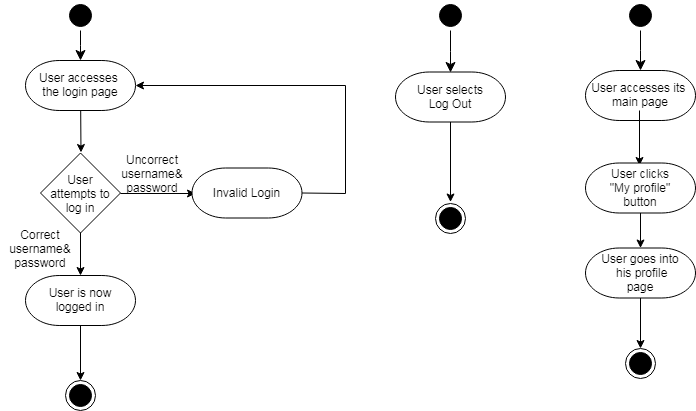

The diagram above was exported from draw.io. Its source (the exported page's mxGraphModel, read from the mxfile embedded in the PNG):
<mxGraphModel dx="840" dy="435" grid="1" gridSize="10" guides="1" tooltips="1" connect="1" arrows="1" fold="1" page="1" pageScale="1" pageWidth="850" pageHeight="1100" math="0" shadow="0">
  <root>
    <mxCell id="0" />
    <mxCell id="1" parent="0" />
    <mxCell id="TT61BXp6-j8nmFScDS_7-1" value="" style="edgeStyle=elbowEdgeStyle;elbow=horizontal;verticalAlign=bottom;endArrow=classic;endSize=8;strokeColor=#000000;endFill=1;rounded=0;exitX=0.5;exitY=1;exitDx=0;exitDy=0;" edge="1" parent="1" source="TT61BXp6-j8nmFScDS_7-10" target="TT61BXp6-j8nmFScDS_7-2">
      <mxGeometry x="220" y="180" as="geometry">
        <mxPoint x="235" y="250" as="targetPoint" />
        <mxPoint x="235" y="210" as="sourcePoint" />
      </mxGeometry>
    </mxCell>
    <mxCell id="TT61BXp6-j8nmFScDS_7-2" value="&#10;User accesses &#10;the login page&#10;" style="shape=mxgraph.flowchart.terminator;strokeWidth=1;" vertex="1" parent="1">
      <mxGeometry x="180" y="250" width="110" height="50" as="geometry" />
    </mxCell>
    <mxCell id="TT61BXp6-j8nmFScDS_7-3" value="" style="endArrow=classic;strokeColor=#000000;endFill=1;rounded=0" edge="1" parent="1" source="TT61BXp6-j8nmFScDS_7-2">
      <mxGeometry relative="1" as="geometry">
        <mxPoint x="235.5" y="342" as="targetPoint" />
      </mxGeometry>
    </mxCell>
    <mxCell id="TT61BXp6-j8nmFScDS_7-4" value="User is now &#10;logged in" style="shape=mxgraph.flowchart.terminator;" vertex="1" parent="1">
      <mxGeometry x="180" y="465" width="110" height="50" as="geometry" />
    </mxCell>
    <mxCell id="TT61BXp6-j8nmFScDS_7-5" value="" style="endArrow=classic;strokeColor=#000000;endFill=1;rounded=0" edge="1" parent="1" target="TT61BXp6-j8nmFScDS_7-4">
      <mxGeometry relative="1" as="geometry">
        <mxPoint x="235" y="410" as="sourcePoint" />
      </mxGeometry>
    </mxCell>
    <mxCell id="TT61BXp6-j8nmFScDS_7-6" value="&lt;span&gt;User attempts&amp;nbsp;to log in&lt;/span&gt;" style="rhombus;whiteSpace=wrap;html=1;" vertex="1" parent="1">
      <mxGeometry x="195" y="342.5" width="80" height="80" as="geometry" />
    </mxCell>
    <mxCell id="TT61BXp6-j8nmFScDS_7-7" value="Uncorrect username&amp;amp; password" style="text;html=1;strokeColor=none;fillColor=none;align=center;verticalAlign=middle;whiteSpace=wrap;rounded=0;" vertex="1" parent="1">
      <mxGeometry x="266.5" y="347.5" width="80" height="30" as="geometry" />
    </mxCell>
    <mxCell id="TT61BXp6-j8nmFScDS_7-8" value="" style="endArrow=classic;strokeColor=#000000;endFill=1;rounded=0;exitX=1;exitY=0.5;exitDx=0;exitDy=0;" edge="1" parent="1" source="TT61BXp6-j8nmFScDS_7-6">
      <mxGeometry relative="1" as="geometry">
        <mxPoint x="245.186567164179" y="310" as="sourcePoint" />
        <mxPoint x="350" y="383" as="targetPoint" />
      </mxGeometry>
    </mxCell>
    <mxCell id="TT61BXp6-j8nmFScDS_7-9" value="Correct username&amp;amp; password" style="text;html=1;strokeColor=none;fillColor=none;align=center;verticalAlign=middle;whiteSpace=wrap;rounded=0;" vertex="1" parent="1">
      <mxGeometry x="155" y="422.5" width="80" height="30" as="geometry" />
    </mxCell>
    <mxCell id="TT61BXp6-j8nmFScDS_7-10" value="" style="ellipse;html=1;shape=startState;fillColor=#000000;strokeColor=#000000;" vertex="1" parent="1">
      <mxGeometry x="220" y="190" width="30" height="30" as="geometry" />
    </mxCell>
    <mxCell id="TT61BXp6-j8nmFScDS_7-11" value="Invalid Login" style="shape=mxgraph.flowchart.terminator;" vertex="1" parent="1">
      <mxGeometry x="346.5" y="357.5" width="110" height="50" as="geometry" />
    </mxCell>
    <mxCell id="TT61BXp6-j8nmFScDS_7-12" value="" style="endArrow=classic;strokeColor=#000000;endFill=1;rounded=0;exitX=1;exitY=0.5;exitDx=0;exitDy=0;" edge="1" parent="1" target="TT61BXp6-j8nmFScDS_7-2">
      <mxGeometry relative="1" as="geometry">
        <mxPoint x="456.5" y="382.4999999999999" as="sourcePoint" />
        <mxPoint x="531.5" y="382.5" as="targetPoint" />
        <Array as="points">
          <mxPoint x="500" y="383" />
          <mxPoint x="500" y="275" />
        </Array>
      </mxGeometry>
    </mxCell>
    <mxCell id="TT61BXp6-j8nmFScDS_7-13" value="" style="ellipse;html=1;shape=endState;fillColor=#000000;strokeColor=#000000;" vertex="1" parent="1">
      <mxGeometry x="220" y="570" width="30" height="30" as="geometry" />
    </mxCell>
    <mxCell id="TT61BXp6-j8nmFScDS_7-14" value="" style="endArrow=classic;strokeColor=#000000;endFill=1;rounded=0" edge="1" parent="1" target="TT61BXp6-j8nmFScDS_7-13">
      <mxGeometry relative="1" as="geometry">
        <mxPoint x="235" y="515" as="sourcePoint" />
        <mxPoint x="235" y="570" as="targetPoint" />
      </mxGeometry>
    </mxCell>
    <mxCell id="TT61BXp6-j8nmFScDS_7-15" value="" style="edgeStyle=elbowEdgeStyle;elbow=horizontal;verticalAlign=bottom;endArrow=classic;endSize=8;strokeColor=#000000;endFill=1;rounded=0;exitX=0.5;exitY=1;exitDx=0;exitDy=0;entryX=0.5;entryY=0;entryDx=0;entryDy=0;entryPerimeter=0;" edge="1" parent="1" source="TT61BXp6-j8nmFScDS_7-16" target="TT61BXp6-j8nmFScDS_7-17">
      <mxGeometry x="590" y="180" as="geometry">
        <mxPoint x="605" y="249.9999999999999" as="targetPoint" />
        <mxPoint x="605" y="210" as="sourcePoint" />
      </mxGeometry>
    </mxCell>
    <mxCell id="TT61BXp6-j8nmFScDS_7-16" value="" style="ellipse;html=1;shape=startState;fillColor=#000000;strokeColor=#000000;" vertex="1" parent="1">
      <mxGeometry x="590" y="190" width="30" height="30" as="geometry" />
    </mxCell>
    <mxCell id="TT61BXp6-j8nmFScDS_7-30" value="" style="edgeStyle=orthogonalEdgeStyle;rounded=0;orthogonalLoop=1;jettySize=auto;html=1;endArrow=classic;endFill=1;" edge="1" parent="1" source="TT61BXp6-j8nmFScDS_7-17">
      <mxGeometry relative="1" as="geometry">
        <mxPoint x="605" y="391.5" as="targetPoint" />
      </mxGeometry>
    </mxCell>
    <mxCell id="TT61BXp6-j8nmFScDS_7-17" value="&#10;User selects&#10;Log Out&#10;" style="shape=mxgraph.flowchart.terminator;strokeWidth=1;" vertex="1" parent="1">
      <mxGeometry x="550" y="261.5" width="110" height="50" as="geometry" />
    </mxCell>
    <mxCell id="TT61BXp6-j8nmFScDS_7-18" value="" style="ellipse;html=1;shape=endState;fillColor=#000000;strokeColor=#000000;" vertex="1" parent="1">
      <mxGeometry x="590" y="392.5" width="30" height="30" as="geometry" />
    </mxCell>
    <mxCell id="TT61BXp6-j8nmFScDS_7-20" value="" style="edgeStyle=elbowEdgeStyle;elbow=horizontal;verticalAlign=bottom;endArrow=classic;endSize=8;strokeColor=#000000;endFill=1;rounded=0;exitX=0.5;exitY=1;exitDx=0;exitDy=0;entryX=0.5;entryY=0;entryDx=0;entryDy=0;entryPerimeter=0;" edge="1" parent="1" target="TT61BXp6-j8nmFScDS_7-21">
      <mxGeometry x="780" y="180" as="geometry">
        <mxPoint x="795" y="249.9999999999999" as="targetPoint" />
        <mxPoint x="795" y="219.9999999999999" as="sourcePoint" />
      </mxGeometry>
    </mxCell>
    <mxCell id="TT61BXp6-j8nmFScDS_7-21" value="&#10;User accesses its &#10;main page&#10;" style="shape=mxgraph.flowchart.terminator;strokeWidth=1;" vertex="1" parent="1">
      <mxGeometry x="740" y="260" width="110" height="50" as="geometry" />
    </mxCell>
    <mxCell id="TT61BXp6-j8nmFScDS_7-22" value="" style="ellipse;html=1;shape=endState;fillColor=#000000;strokeColor=#000000;" vertex="1" parent="1">
      <mxGeometry x="780" y="537.5" width="30" height="30" as="geometry" />
    </mxCell>
    <mxCell id="TT61BXp6-j8nmFScDS_7-23" value="" style="endArrow=classic;strokeColor=#000000;endFill=1;rounded=0" edge="1" parent="1">
      <mxGeometry relative="1" as="geometry">
        <mxPoint x="794" y="299.9999999999999" as="sourcePoint" />
        <mxPoint x="794" y="354.9999999999999" as="targetPoint" />
      </mxGeometry>
    </mxCell>
    <mxCell id="TT61BXp6-j8nmFScDS_7-24" value="" style="ellipse;html=1;shape=startState;fillColor=#000000;strokeColor=#000000;" vertex="1" parent="1">
      <mxGeometry x="780" y="190" width="30" height="30" as="geometry" />
    </mxCell>
    <mxCell id="TT61BXp6-j8nmFScDS_7-28" value="" style="edgeStyle=orthogonalEdgeStyle;rounded=0;orthogonalLoop=1;jettySize=auto;html=1;" edge="1" parent="1" source="TT61BXp6-j8nmFScDS_7-26" target="TT61BXp6-j8nmFScDS_7-27">
      <mxGeometry relative="1" as="geometry">
        <Array as="points">
          <mxPoint x="795" y="440" />
          <mxPoint x="795" y="440" />
        </Array>
      </mxGeometry>
    </mxCell>
    <mxCell id="TT61BXp6-j8nmFScDS_7-26" value="&#10;User clicks&#10;&quot;My profile&quot;&#10;button&#10;" style="shape=mxgraph.flowchart.terminator;strokeWidth=1;" vertex="1" parent="1">
      <mxGeometry x="740" y="352.5" width="110" height="50" as="geometry" />
    </mxCell>
    <mxCell id="TT61BXp6-j8nmFScDS_7-32" value="" style="edgeStyle=orthogonalEdgeStyle;rounded=0;orthogonalLoop=1;jettySize=auto;html=1;endArrow=classic;endFill=1;entryX=0.5;entryY=0;entryDx=0;entryDy=0;" edge="1" parent="1" source="TT61BXp6-j8nmFScDS_7-27" target="TT61BXp6-j8nmFScDS_7-22">
      <mxGeometry relative="1" as="geometry">
        <mxPoint x="795" y="530" as="targetPoint" />
      </mxGeometry>
    </mxCell>
    <mxCell id="TT61BXp6-j8nmFScDS_7-27" value="&#10;User goes into&#10; his profile&#10;page&#10;" style="shape=mxgraph.flowchart.terminator;strokeWidth=1;" vertex="1" parent="1">
      <mxGeometry x="740" y="437.5" width="110" height="50" as="geometry" />
    </mxCell>
  </root>
</mxGraphModel>